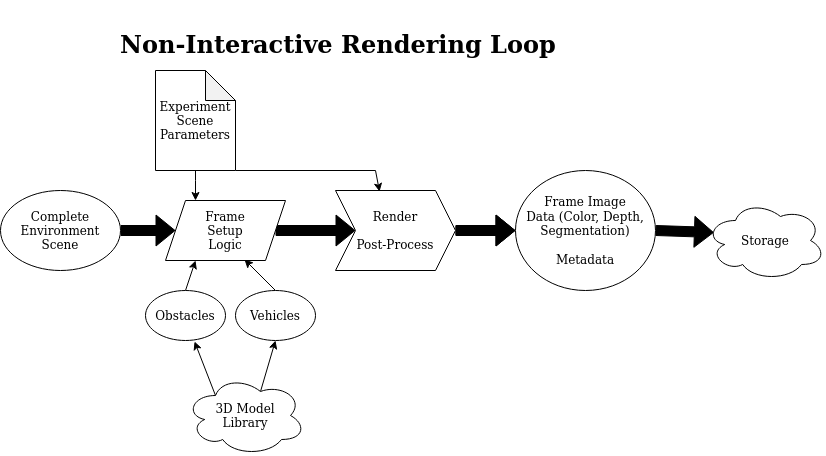

The diagram above was exported from draw.io. Its source (the exported page's mxGraphModel, read from the mxfile embedded in the PNG):
<mxGraphModel dx="2062" dy="1149" grid="1" gridSize="10" guides="1" tooltips="1" connect="1" arrows="1" fold="1" page="1" pageScale="1" pageWidth="850" pageHeight="1100" math="0" shadow="0">
  <root>
    <mxCell id="0" />
    <mxCell id="1" parent="0" />
    <mxCell id="2s_ZB7waP5GHTDMQek6v-1" style="rounded=0;orthogonalLoop=1;jettySize=auto;html=1;exitX=0.625;exitY=0.2;exitDx=0;exitDy=0;exitPerimeter=0;entryX=0.5;entryY=1;entryDx=0;entryDy=0;" edge="1" parent="1" source="2s_ZB7waP5GHTDMQek6v-3" target="2s_ZB7waP5GHTDMQek6v-7">
      <mxGeometry relative="1" as="geometry">
        <mxPoint x="395" y="485" as="targetPoint" />
      </mxGeometry>
    </mxCell>
    <mxCell id="2s_ZB7waP5GHTDMQek6v-2" style="edgeStyle=none;rounded=0;orthogonalLoop=1;jettySize=auto;html=1;exitX=0.25;exitY=0.25;exitDx=0;exitDy=0;exitPerimeter=0;entryX=0.613;entryY=1.02;entryDx=0;entryDy=0;entryPerimeter=0;" edge="1" parent="1" source="2s_ZB7waP5GHTDMQek6v-3" target="2s_ZB7waP5GHTDMQek6v-5">
      <mxGeometry relative="1" as="geometry" />
    </mxCell>
    <mxCell id="2s_ZB7waP5GHTDMQek6v-3" value="3D Model&lt;br&gt;Library" style="ellipse;shape=cloud;whiteSpace=wrap;html=1;" vertex="1" parent="1">
      <mxGeometry x="245" y="495" width="120" height="80" as="geometry" />
    </mxCell>
    <mxCell id="2s_ZB7waP5GHTDMQek6v-4" style="edgeStyle=none;rounded=0;orthogonalLoop=1;jettySize=auto;html=1;exitX=0.5;exitY=0;exitDx=0;exitDy=0;entryX=0.25;entryY=1;entryDx=0;entryDy=0;" edge="1" parent="1" source="2s_ZB7waP5GHTDMQek6v-5" target="2s_ZB7waP5GHTDMQek6v-12">
      <mxGeometry relative="1" as="geometry" />
    </mxCell>
    <mxCell id="2s_ZB7waP5GHTDMQek6v-5" value="Obstacles" style="ellipse;whiteSpace=wrap;html=1;" vertex="1" parent="1">
      <mxGeometry x="205" y="410" width="80" height="50" as="geometry" />
    </mxCell>
    <mxCell id="2s_ZB7waP5GHTDMQek6v-6" style="edgeStyle=none;rounded=0;orthogonalLoop=1;jettySize=auto;html=1;exitX=0.5;exitY=0;exitDx=0;exitDy=0;entryX=0.658;entryY=0.983;entryDx=0;entryDy=0;entryPerimeter=0;" edge="1" parent="1" source="2s_ZB7waP5GHTDMQek6v-7" target="2s_ZB7waP5GHTDMQek6v-12">
      <mxGeometry relative="1" as="geometry" />
    </mxCell>
    <mxCell id="2s_ZB7waP5GHTDMQek6v-7" value="Vehicles" style="ellipse;whiteSpace=wrap;html=1;" vertex="1" parent="1">
      <mxGeometry x="295" y="410" width="80" height="50" as="geometry" />
    </mxCell>
    <mxCell id="2s_ZB7waP5GHTDMQek6v-8" style="edgeStyle=none;rounded=0;orthogonalLoop=1;jettySize=auto;html=1;exitX=0.5;exitY=1;exitDx=0;exitDy=0;exitPerimeter=0;entryX=0.25;entryY=0;entryDx=0;entryDy=0;" edge="1" parent="1" source="2s_ZB7waP5GHTDMQek6v-10" target="2s_ZB7waP5GHTDMQek6v-12">
      <mxGeometry relative="1" as="geometry">
        <Array as="points">
          <mxPoint x="255" y="300" />
        </Array>
      </mxGeometry>
    </mxCell>
    <mxCell id="2s_ZB7waP5GHTDMQek6v-9" style="edgeStyle=none;rounded=0;orthogonalLoop=1;jettySize=auto;html=1;exitX=1;exitY=1;exitDx=0;exitDy=0;exitPerimeter=0;entryX=0.367;entryY=0.013;entryDx=0;entryDy=0;entryPerimeter=0;" edge="1" parent="1" source="2s_ZB7waP5GHTDMQek6v-10" target="2s_ZB7waP5GHTDMQek6v-17">
      <mxGeometry relative="1" as="geometry">
        <mxPoint x="435" y="260" as="targetPoint" />
        <Array as="points">
          <mxPoint x="435" y="290" />
        </Array>
      </mxGeometry>
    </mxCell>
    <mxCell id="2s_ZB7waP5GHTDMQek6v-10" value="Experiment&lt;br&gt;Scene&lt;br&gt;Parameters" style="shape=note;whiteSpace=wrap;html=1;backgroundOutline=1;darkOpacity=0.05;" vertex="1" parent="1">
      <mxGeometry x="215" y="190" width="80" height="100" as="geometry" />
    </mxCell>
    <mxCell id="2s_ZB7waP5GHTDMQek6v-11" style="edgeStyle=none;shape=flexArrow;rounded=0;fillStyle=auto;orthogonalLoop=1;jettySize=auto;html=1;exitX=1;exitY=0.5;exitDx=0;exitDy=0;entryX=0;entryY=0.5;entryDx=0;entryDy=0;strokeColor=#000000;fillColor=#000000;" edge="1" parent="1" source="2s_ZB7waP5GHTDMQek6v-12" target="2s_ZB7waP5GHTDMQek6v-17">
      <mxGeometry relative="1" as="geometry" />
    </mxCell>
    <mxCell id="2s_ZB7waP5GHTDMQek6v-12" value="Frame&lt;br&gt;Setup&lt;br&gt;Logic" style="shape=parallelogram;perimeter=parallelogramPerimeter;whiteSpace=wrap;html=1;fixedSize=1;" vertex="1" parent="1">
      <mxGeometry x="225" y="320" width="120" height="60" as="geometry" />
    </mxCell>
    <mxCell id="2s_ZB7waP5GHTDMQek6v-13" style="edgeStyle=none;shape=flexArrow;rounded=0;fillStyle=auto;orthogonalLoop=1;jettySize=auto;html=1;exitX=1;exitY=0.5;exitDx=0;exitDy=0;strokeColor=#000000;fillColor=#000000;" edge="1" parent="1" source="2s_ZB7waP5GHTDMQek6v-14" target="2s_ZB7waP5GHTDMQek6v-12">
      <mxGeometry relative="1" as="geometry" />
    </mxCell>
    <mxCell id="2s_ZB7waP5GHTDMQek6v-14" value="&lt;div&gt;Complete&lt;br&gt;Environment&lt;/div&gt;Scene" style="ellipse;whiteSpace=wrap;html=1;" vertex="1" parent="1">
      <mxGeometry x="60" y="310" width="120" height="80" as="geometry" />
    </mxCell>
    <mxCell id="2s_ZB7waP5GHTDMQek6v-15" style="edgeStyle=none;shape=flexArrow;rounded=0;orthogonalLoop=1;jettySize=auto;html=1;exitX=1;exitY=0.5;exitDx=0;exitDy=0;entryX=0;entryY=0.5;entryDx=0;entryDy=0;" edge="1" parent="1" source="2s_ZB7waP5GHTDMQek6v-17" target="2s_ZB7waP5GHTDMQek6v-19">
      <mxGeometry relative="1" as="geometry" />
    </mxCell>
    <mxCell id="2s_ZB7waP5GHTDMQek6v-16" value="" style="edgeStyle=none;shape=flexArrow;rounded=0;fillStyle=auto;orthogonalLoop=1;jettySize=auto;html=1;strokeColor=#000000;fillColor=#000000;" edge="1" parent="1" source="2s_ZB7waP5GHTDMQek6v-17" target="2s_ZB7waP5GHTDMQek6v-19">
      <mxGeometry relative="1" as="geometry" />
    </mxCell>
    <mxCell id="2s_ZB7waP5GHTDMQek6v-17" value="Render&lt;br&gt;&lt;br&gt;Post-Process" style="shape=step;perimeter=stepPerimeter;whiteSpace=wrap;html=1;fixedSize=1;" vertex="1" parent="1">
      <mxGeometry x="395" y="310" width="120" height="80" as="geometry" />
    </mxCell>
    <mxCell id="2s_ZB7waP5GHTDMQek6v-18" style="edgeStyle=none;shape=flexArrow;rounded=0;fillStyle=auto;orthogonalLoop=1;jettySize=auto;html=1;exitX=1;exitY=0.5;exitDx=0;exitDy=0;entryX=0.07;entryY=0.4;entryDx=0;entryDy=0;entryPerimeter=0;strokeColor=#000000;fillColor=#000000;" edge="1" parent="1" source="2s_ZB7waP5GHTDMQek6v-19" target="2s_ZB7waP5GHTDMQek6v-20">
      <mxGeometry relative="1" as="geometry" />
    </mxCell>
    <mxCell id="2s_ZB7waP5GHTDMQek6v-19" value="Frame Image&lt;br&gt;Data (Color, Depth, Segmentation)&lt;br&gt;&lt;br&gt;Metadata" style="ellipse;whiteSpace=wrap;html=1;" vertex="1" parent="1">
      <mxGeometry x="575" y="290" width="140" height="120" as="geometry" />
    </mxCell>
    <mxCell id="2s_ZB7waP5GHTDMQek6v-20" value="Storage" style="ellipse;shape=cloud;whiteSpace=wrap;html=1;" vertex="1" parent="1">
      <mxGeometry x="765" y="320" width="120" height="80" as="geometry" />
    </mxCell>
    <mxCell id="2s_ZB7waP5GHTDMQek6v-21" value="&lt;br&gt;&lt;h1&gt;Non-Interactive Rendering Loop&lt;br&gt;&lt;/h1&gt;" style="text;html=1;strokeColor=none;fillColor=none;spacing=5;spacingTop=-20;whiteSpace=wrap;overflow=hidden;rounded=0;" vertex="1" parent="1">
      <mxGeometry x="175" y="130" width="540" height="50" as="geometry" />
    </mxCell>
  </root>
</mxGraphModel>